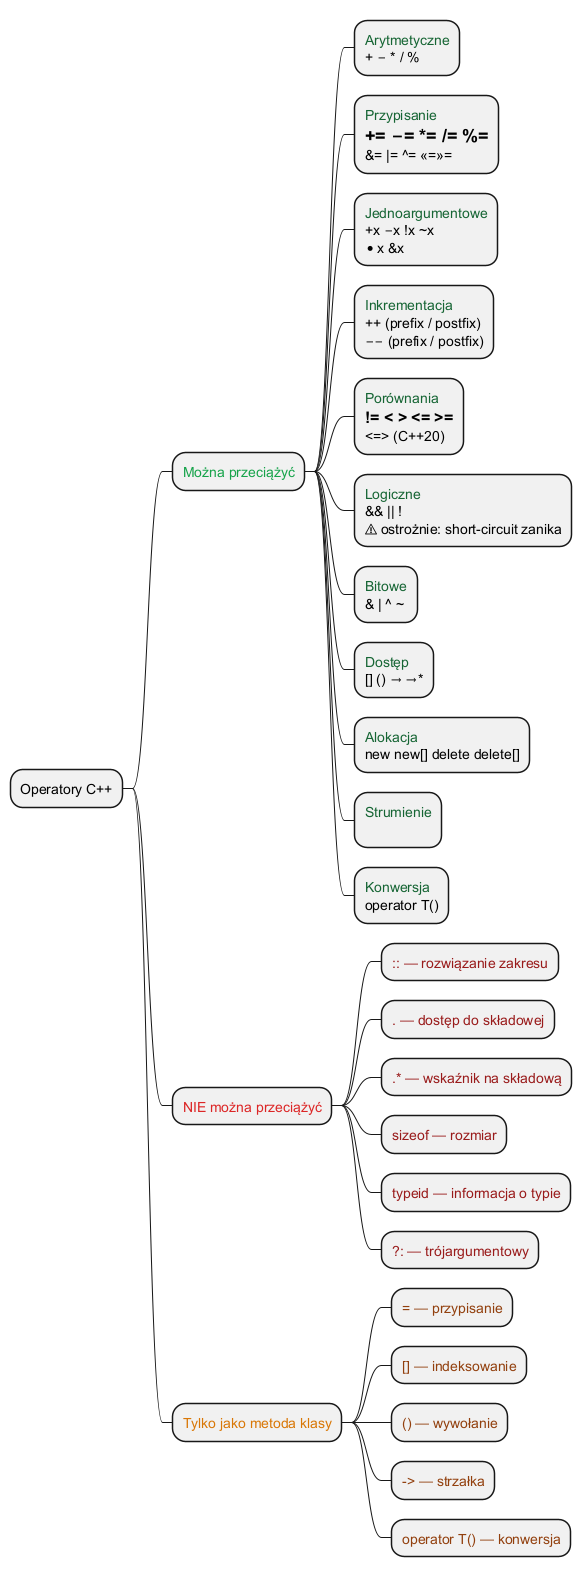

The diagram above was rendered by PlantUML. Its source (embedded in the PNG):
@startmindmap
* Operatory C++

** <color:#16a34a>Można przeciążyć
*** <color:#166534>Arytmetyczne\n+ − * / %
*** <color:#166534>Przypisanie\n= += −= *= /= %=\n&= |= ^= <<= >>=
*** <color:#166534>Jednoargumentowe\n+x −x !x ~x\n*x &x
*** <color:#166534>Inkrementacja\n++ (prefix / postfix)\n−− (prefix / postfix)
*** <color:#166534>Porównania\n== != < > <= >=\n<=> (C++20)
*** <color:#166534>Logiczne\n&& || !\n⚠ ostrożnie: short-circuit zanika
*** <color:#166534>Bitowe\n& | ^ ~ << >>
*** <color:#166534>Dostęp\n[] () → →*
*** <color:#166534>Alokacja\nnew new[] delete delete[]
*** <color:#166534>Strumienie\n<< >>
*** <color:#166534>Konwersja\noperator T()

** <color:#dc2626>NIE można przeciążyć
*** <color:#991b1b>:: — rozwiązanie zakresu
*** <color:#991b1b>. — dostęp do składowej
*** <color:#991b1b>.* — wskaźnik na składową
*** <color:#991b1b>sizeof — rozmiar
*** <color:#991b1b>typeid — informacja o typie
*** <color:#991b1b>?: — trójargumentowy

** <color:#d97706>Tylko jako metoda klasy
*** <color:#92400e>= — przypisanie
*** <color:#92400e>[] — indeksowanie
*** <color:#92400e>() — wywołanie
*** <color:#92400e>-> — strzałka
*** <color:#92400e>operator T() — konwersja
@endmindmap